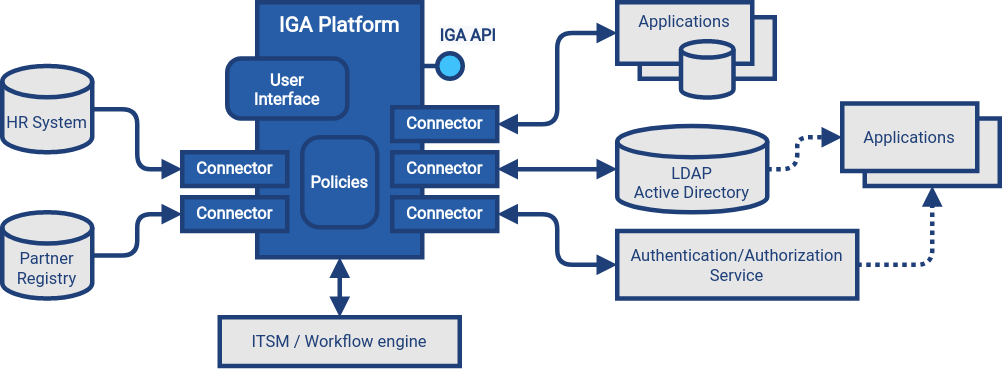

The diagram above was exported from draw.io. Its source (the exported page's mxGraphModel, read from the mxfile embedded in the PNG):
<mxGraphModel dx="760" dy="588" grid="1" gridSize="10" guides="1" tooltips="1" connect="1" arrows="1" fold="1" page="1" pageScale="1" pageWidth="850" pageHeight="1100" math="0" shadow="0">
  <root>
    <mxCell id="0" />
    <mxCell id="1" parent="0" />
    <mxCell id="tHHtjAJFI6P35O2heV7B-1" value="&lt;font style=&quot;font-size: 14px&quot;&gt;IGA Platform&lt;/font&gt;" style="rounded=0;whiteSpace=wrap;html=1;strokeWidth=3;perimeterSpacing=0;glass=0;strokeColor=#1E3F78;fillColor=#265DA6;fontFamily=Roboto;fontSource=https%3A%2F%2Ffonts.googleapis.com%2Fcss%3Ffamily%3DRoboto;fontColor=#FFFFFF;fontSize=11;fontStyle=1;spacing=2;align=center;verticalAlign=top;" parent="1" vertex="1">
      <mxGeometry x="200" y="40" width="110" height="170" as="geometry" />
    </mxCell>
    <mxCell id="tHHtjAJFI6P35O2heV7B-2" value="Connector" style="rounded=0;whiteSpace=wrap;html=1;strokeWidth=3;perimeterSpacing=0;glass=0;strokeColor=#1E3F78;fillColor=#265DA6;fontFamily=Roboto;fontSource=https%3A%2F%2Ffonts.googleapis.com%2Fcss%3Ffamily%3DRoboto;fontColor=#FFFFFF;fontSize=11;fontStyle=1;spacing=2;" parent="1" vertex="1">
      <mxGeometry x="290" y="110" width="70" height="22.5" as="geometry" />
    </mxCell>
    <mxCell id="tHHtjAJFI6P35O2heV7B-3" value="Connector" style="rounded=0;whiteSpace=wrap;html=1;strokeWidth=3;perimeterSpacing=0;glass=0;strokeColor=#1E3F78;fillColor=#265DA6;fontFamily=Roboto;fontSource=https%3A%2F%2Ffonts.googleapis.com%2Fcss%3Ffamily%3DRoboto;fontColor=#FFFFFF;fontSize=11;fontStyle=1;spacing=2;" parent="1" vertex="1">
      <mxGeometry x="290" y="140" width="70" height="22.5" as="geometry" />
    </mxCell>
    <mxCell id="tHHtjAJFI6P35O2heV7B-4" value="Connector" style="rounded=0;whiteSpace=wrap;html=1;strokeWidth=3;perimeterSpacing=0;glass=0;strokeColor=#1E3F78;fillColor=#265DA6;fontFamily=Roboto;fontSource=https%3A%2F%2Ffonts.googleapis.com%2Fcss%3Ffamily%3DRoboto;fontColor=#FFFFFF;fontSize=11;fontStyle=1;spacing=2;" parent="1" vertex="1">
      <mxGeometry x="290" y="170" width="70" height="22.5" as="geometry" />
    </mxCell>
    <mxCell id="tHHtjAJFI6P35O2heV7B-5" value="Connector" style="rounded=0;whiteSpace=wrap;html=1;strokeWidth=3;perimeterSpacing=0;glass=0;strokeColor=#1E3F78;fillColor=#265DA6;fontFamily=Roboto;fontSource=https%3A%2F%2Ffonts.googleapis.com%2Fcss%3Ffamily%3DRoboto;fontColor=#FFFFFF;fontSize=11;fontStyle=1;spacing=2;" parent="1" vertex="1">
      <mxGeometry x="150" y="170" width="70" height="22.5" as="geometry" />
    </mxCell>
    <mxCell id="tHHtjAJFI6P35O2heV7B-6" value="Connector" style="rounded=0;whiteSpace=wrap;html=1;strokeWidth=3;perimeterSpacing=0;glass=0;strokeColor=#1E3F78;fillColor=#265DA6;fontFamily=Roboto;fontSource=https%3A%2F%2Ffonts.googleapis.com%2Fcss%3Ffamily%3DRoboto;fontColor=#FFFFFF;fontSize=11;fontStyle=1;spacing=2;" parent="1" vertex="1">
      <mxGeometry x="150" y="140" width="70" height="22.5" as="geometry" />
    </mxCell>
    <mxCell id="tHHtjAJFI6P35O2heV7B-7" value="HR System" style="shape=cylinder3;whiteSpace=wrap;html=1;boundedLbl=1;backgroundOutline=1;size=10.399999999999977;rounded=0;glass=0;fontFamily=Roboto;fontSource=https%3A%2F%2Ffonts.googleapis.com%2Fcss2%3Ffamily%3DRoboto%3Aital%2Cwght%401%2C300%26display%3Dswapp;fontSize=11;fontColor=#1E3F78;strokeColor=#1E3F78;strokeWidth=3;fillColor=#E6E6E6;align=center;sketch=0;shadow=0;" parent="1" vertex="1">
      <mxGeometry x="30" y="82.5" width="60" height="57.5" as="geometry" />
    </mxCell>
    <mxCell id="tHHtjAJFI6P35O2heV7B-11" value="" style="edgeStyle=elbowEdgeStyle;elbow=horizontal;endArrow=block;html=1;fontFamily=Roboto;fontSource=https%3A%2F%2Ffonts.googleapis.com%2Fcss2%3Ffamily%3DRoboto%3Aital%2Cwght%401%2C300%26display%3Dswapp;fontSize=9;fontColor=#FFFFFF;strokeColor=#1E3F78;strokeWidth=3;endFill=1;exitX=1;exitY=0.5;exitDx=0;exitDy=0;exitPerimeter=0;entryX=0;entryY=0.5;entryDx=0;entryDy=0;" parent="1" source="tHHtjAJFI6P35O2heV7B-7" target="tHHtjAJFI6P35O2heV7B-6" edge="1">
      <mxGeometry width="50" height="50" relative="1" as="geometry">
        <mxPoint x="310" y="230" as="sourcePoint" />
        <mxPoint x="360" y="180" as="targetPoint" />
        <Array as="points" />
      </mxGeometry>
    </mxCell>
    <mxCell id="tHHtjAJFI6P35O2heV7B-12" value="Partner&lt;br&gt;Registry" style="shape=cylinder3;whiteSpace=wrap;html=1;boundedLbl=1;backgroundOutline=1;size=10.399999999999977;rounded=0;glass=0;fontFamily=Roboto;fontSource=https%3A%2F%2Ffonts.googleapis.com%2Fcss2%3Ffamily%3DRoboto%3Aital%2Cwght%401%2C300%26display%3Dswapp;fontSize=11;fontColor=#1E3F78;strokeColor=#1E3F78;strokeWidth=3;fillColor=#E6E6E6;align=center;sketch=0;shadow=0;" parent="1" vertex="1">
      <mxGeometry x="30" y="180" width="60" height="57.5" as="geometry" />
    </mxCell>
    <mxCell id="tHHtjAJFI6P35O2heV7B-13" value="" style="edgeStyle=elbowEdgeStyle;elbow=horizontal;endArrow=block;html=1;fontFamily=Roboto;fontSource=https%3A%2F%2Ffonts.googleapis.com%2Fcss2%3Ffamily%3DRoboto%3Aital%2Cwght%401%2C300%26display%3Dswapp;fontSize=9;fontColor=#FFFFFF;strokeColor=#1E3F78;strokeWidth=3;endFill=1;exitX=1;exitY=0.5;exitDx=0;exitDy=0;exitPerimeter=0;entryX=0;entryY=0.5;entryDx=0;entryDy=0;" parent="1" source="tHHtjAJFI6P35O2heV7B-12" target="tHHtjAJFI6P35O2heV7B-5" edge="1">
      <mxGeometry width="50" height="50" relative="1" as="geometry">
        <mxPoint x="100" y="121.25" as="sourcePoint" />
        <mxPoint x="140" y="161.25" as="targetPoint" />
        <Array as="points" />
      </mxGeometry>
    </mxCell>
    <mxCell id="tHHtjAJFI6P35O2heV7B-15" value="" style="edgeStyle=elbowEdgeStyle;elbow=horizontal;endArrow=block;html=1;fontFamily=Roboto;fontSource=https%3A%2F%2Ffonts.googleapis.com%2Fcss2%3Ffamily%3DRoboto%3Aital%2Cwght%401%2C300%26display%3Dswapp;fontSize=9;fontColor=#FFFFFF;strokeColor=#1E3F78;strokeWidth=3;endFill=1;entryX=0;entryY=0.5;entryDx=0;entryDy=0;exitX=1;exitY=0.5;exitDx=0;exitDy=0;startArrow=block;startFill=1;" parent="1" source="tHHtjAJFI6P35O2heV7B-4" target="tHHtjAJFI6P35O2heV7B-20" edge="1">
      <mxGeometry width="50" height="50" relative="1" as="geometry">
        <mxPoint x="290" y="230" as="sourcePoint" />
        <mxPoint x="340" y="180" as="targetPoint" />
        <Array as="points">
          <mxPoint x="400" y="200" />
        </Array>
      </mxGeometry>
    </mxCell>
    <mxCell id="tHHtjAJFI6P35O2heV7B-16" value="LDAP&lt;br&gt;Active Directory" style="shape=cylinder3;whiteSpace=wrap;html=1;boundedLbl=1;backgroundOutline=1;size=10.399999999999977;rounded=0;glass=0;fontFamily=Roboto;fontSource=https%3A%2F%2Ffonts.googleapis.com%2Fcss2%3Ffamily%3DRoboto%3Aital%2Cwght%401%2C300%26display%3Dswapp;fontSize=11;fontColor=#1E3F78;strokeColor=#1E3F78;strokeWidth=3;fillColor=#E6E6E6;align=center;sketch=0;shadow=0;" parent="1" vertex="1">
      <mxGeometry x="440" y="122.5" width="100" height="57.5" as="geometry" />
    </mxCell>
    <mxCell id="tHHtjAJFI6P35O2heV7B-18" value="" style="endArrow=block;html=1;strokeWidth=3;strokeColor=#1E3F78;endFill=1;entryX=0;entryY=0.5;entryDx=0;entryDy=0;entryPerimeter=0;exitX=1;exitY=0.5;exitDx=0;exitDy=0;startArrow=block;startFill=1;" parent="1" source="tHHtjAJFI6P35O2heV7B-3" target="tHHtjAJFI6P35O2heV7B-16" edge="1">
      <mxGeometry width="50" height="50" relative="1" as="geometry">
        <mxPoint x="260" y="200" as="sourcePoint" />
        <mxPoint x="310" y="150" as="targetPoint" />
      </mxGeometry>
    </mxCell>
    <mxCell id="tHHtjAJFI6P35O2heV7B-19" value="Policies" style="rounded=1;whiteSpace=wrap;html=1;strokeWidth=3;arcSize=23;strokeColor=#1E3F78;fillColor=#265DA6;fontFamily=Roboto;fontSource=https%3A%2F%2Ffonts.googleapis.com%2Fcss%3Ffamily%3DRoboto;fontColor=#FFFFFF;fontSize=11;fontStyle=1;spacing=2;verticalAlign=middle;" parent="1" vertex="1">
      <mxGeometry x="230" y="130" width="50" height="60" as="geometry" />
    </mxCell>
    <mxCell id="tHHtjAJFI6P35O2heV7B-20" value="&lt;font style=&quot;font-weight: normal&quot; color=&quot;#1e3f78&quot;&gt;Authentication/Authorization&lt;br&gt;Service&lt;/font&gt;" style="rounded=0;whiteSpace=wrap;html=1;strokeWidth=3;perimeterSpacing=0;glass=0;strokeColor=#1E3F78;fontFamily=Roboto;fontSource=https%3A%2F%2Ffonts.googleapis.com%2Fcss%3Ffamily%3DRoboto;fontColor=#FFFFFF;fontSize=11;fontStyle=1;spacing=2;verticalAlign=middle;fillColor=#E6E6E6;" parent="1" vertex="1">
      <mxGeometry x="440" y="192.5" width="160" height="45" as="geometry" />
    </mxCell>
    <mxCell id="8LKyPVBaV_Ux6skNlbbd-1" value="&lt;font style=&quot;font-weight: normal&quot; color=&quot;#1e3f78&quot;&gt;Applications&lt;/font&gt;" style="rounded=0;whiteSpace=wrap;html=1;strokeWidth=3;perimeterSpacing=0;glass=0;strokeColor=#1E3F78;fontFamily=Roboto;fontSource=https%3A%2F%2Ffonts.googleapis.com%2Fcss%3Ffamily%3DRoboto;fontColor=#FFFFFF;fontSize=11;fontStyle=1;spacing=2;verticalAlign=middle;fillColor=#E6E6E6;" vertex="1" parent="1">
      <mxGeometry x="455" y="50" width="90" height="41" as="geometry" />
    </mxCell>
    <mxCell id="8LKyPVBaV_Ux6skNlbbd-6" value="" style="edgeStyle=elbowEdgeStyle;elbow=horizontal;endArrow=block;html=1;fontFamily=Roboto;fontSource=https%3A%2F%2Ffonts.googleapis.com%2Fcss2%3Ffamily%3DRoboto%3Aital%2Cwght%401%2C300%26display%3Dswapp;fontSize=9;fontColor=#FFFFFF;strokeColor=#1E3F78;strokeWidth=3;endFill=1;exitX=1;exitY=0.5;exitDx=0;exitDy=0;entryX=0;entryY=0.5;entryDx=0;entryDy=0;startArrow=block;startFill=1;" edge="1" parent="1" source="tHHtjAJFI6P35O2heV7B-2" target="8LKyPVBaV_Ux6skNlbbd-5">
      <mxGeometry width="50" height="50" relative="1" as="geometry">
        <mxPoint x="360" y="290" as="sourcePoint" />
        <mxPoint x="410" y="240" as="targetPoint" />
        <Array as="points">
          <mxPoint x="400" y="90" />
        </Array>
      </mxGeometry>
    </mxCell>
    <mxCell id="8LKyPVBaV_Ux6skNlbbd-7" value="&lt;font style=&quot;font-weight: normal&quot; color=&quot;#1e3f78&quot;&gt;Applications&lt;/font&gt;" style="rounded=0;whiteSpace=wrap;html=1;strokeWidth=3;perimeterSpacing=0;glass=0;strokeColor=#1E3F78;fontFamily=Roboto;fontSource=https%3A%2F%2Ffonts.googleapis.com%2Fcss%3Ffamily%3DRoboto;fontColor=#FFFFFF;fontSize=11;fontStyle=1;spacing=2;verticalAlign=middle;fillColor=#E6E6E6;" vertex="1" parent="1">
      <mxGeometry x="605" y="117.5" width="90" height="45" as="geometry" />
    </mxCell>
    <mxCell id="8LKyPVBaV_Ux6skNlbbd-8" value="&lt;font style=&quot;font-weight: normal&quot; color=&quot;#1e3f78&quot;&gt;Applications&lt;/font&gt;" style="rounded=0;whiteSpace=wrap;html=1;strokeWidth=3;perimeterSpacing=0;glass=0;strokeColor=#1E3F78;fontFamily=Roboto;fontSource=https%3A%2F%2Ffonts.googleapis.com%2Fcss%3Ffamily%3DRoboto;fontColor=#FFFFFF;fontSize=11;fontStyle=1;spacing=2;verticalAlign=middle;fillColor=#E6E6E6;" vertex="1" parent="1">
      <mxGeometry x="590" y="107.5" width="90" height="45" as="geometry" />
    </mxCell>
    <mxCell id="8LKyPVBaV_Ux6skNlbbd-9" value="" style="edgeStyle=elbowEdgeStyle;elbow=horizontal;endArrow=block;html=1;fontFamily=Roboto;fontSource=https%3A%2F%2Ffonts.googleapis.com%2Fcss2%3Ffamily%3DRoboto%3Aital%2Cwght%401%2C300%26display%3Dswapp;fontSize=9;fontColor=#FFFFFF;strokeColor=#1E3F78;strokeWidth=3;dashed=1;dashPattern=1 1;endFill=1;entryX=0;entryY=0.5;entryDx=0;entryDy=0;exitX=1;exitY=0.5;exitDx=0;exitDy=0;exitPerimeter=0;" edge="1" parent="1" source="tHHtjAJFI6P35O2heV7B-16" target="8LKyPVBaV_Ux6skNlbbd-8">
      <mxGeometry width="50" height="50" relative="1" as="geometry">
        <mxPoint x="360" y="290" as="sourcePoint" />
        <mxPoint x="410" y="240" as="targetPoint" />
        <Array as="points">
          <mxPoint x="560" y="151" />
        </Array>
      </mxGeometry>
    </mxCell>
    <mxCell id="8LKyPVBaV_Ux6skNlbbd-10" value="" style="edgeStyle=elbowEdgeStyle;elbow=horizontal;endArrow=block;html=1;fontFamily=Roboto;fontSource=https%3A%2F%2Ffonts.googleapis.com%2Fcss2%3Ffamily%3DRoboto%3Aital%2Cwght%401%2C300%26display%3Dswapp;fontSize=9;fontColor=#FFFFFF;strokeColor=#1E3F78;strokeWidth=3;dashed=1;dashPattern=1 1;endFill=1;entryX=0.5;entryY=1;entryDx=0;entryDy=0;exitX=1;exitY=0.5;exitDx=0;exitDy=0;" edge="1" parent="1" source="tHHtjAJFI6P35O2heV7B-20" target="8LKyPVBaV_Ux6skNlbbd-7">
      <mxGeometry width="50" height="50" relative="1" as="geometry">
        <mxPoint x="550" y="161.25" as="sourcePoint" />
        <mxPoint x="600" y="147.5" as="targetPoint" />
        <Array as="points">
          <mxPoint x="650" y="190" />
        </Array>
      </mxGeometry>
    </mxCell>
    <mxCell id="8LKyPVBaV_Ux6skNlbbd-11" value="User&lt;br&gt;Interface" style="rounded=1;whiteSpace=wrap;html=1;strokeWidth=3;arcSize=23;strokeColor=#1E3F78;fillColor=#265DA6;fontFamily=Roboto;fontSource=https%3A%2F%2Ffonts.googleapis.com%2Fcss%3Ffamily%3DRoboto;fontColor=#FFFFFF;fontSize=11;fontStyle=1;spacing=2;verticalAlign=middle;direction=south;" vertex="1" parent="1">
      <mxGeometry x="180" y="77.5" width="80" height="40" as="geometry" />
    </mxCell>
    <mxCell id="8LKyPVBaV_Ux6skNlbbd-12" value="" style="ellipse;whiteSpace=wrap;html=1;aspect=fixed;rounded=0;glass=0;strokeColor=#1E3F78;strokeWidth=3;fillColor=#3FC2FC;" vertex="1" parent="1">
      <mxGeometry x="320" y="74" width="17" height="17" as="geometry" />
    </mxCell>
    <mxCell id="8LKyPVBaV_Ux6skNlbbd-13" value="" style="endArrow=none;html=1;strokeWidth=3;strokeColor=#1E3F78;entryX=0;entryY=0.5;entryDx=0;entryDy=0;exitX=1;exitY=0.25;exitDx=0;exitDy=0;" edge="1" parent="1" source="tHHtjAJFI6P35O2heV7B-1" target="8LKyPVBaV_Ux6skNlbbd-12">
      <mxGeometry width="50" height="50" relative="1" as="geometry">
        <mxPoint x="370" y="40" as="sourcePoint" />
        <mxPoint x="390" y="210" as="targetPoint" />
      </mxGeometry>
    </mxCell>
    <mxCell id="8LKyPVBaV_Ux6skNlbbd-15" value="&lt;span style=&quot;font-family: &amp;#34;roboto&amp;#34; ; font-size: 11px ; font-style: normal ; font-weight: 700 ; letter-spacing: normal ; text-align: center ; text-indent: 0px ; text-transform: none ; word-spacing: 0px ; background-color: rgb(248 , 249 , 250) ; display: inline ; float: none&quot;&gt;&lt;font color=&quot;#1e3f78&quot;&gt;IGA API&lt;/font&gt;&lt;/span&gt;" style="text;whiteSpace=wrap;html=1;" vertex="1" parent="1">
      <mxGeometry x="320" y="47.5" width="50" height="30" as="geometry" />
    </mxCell>
    <mxCell id="8LKyPVBaV_Ux6skNlbbd-16" value="&lt;font color=&quot;#1e3f78&quot;&gt;&lt;span style=&quot;font-weight: 400&quot;&gt;ITSM / Workflow engine&lt;/span&gt;&lt;/font&gt;" style="rounded=0;whiteSpace=wrap;html=1;strokeWidth=3;perimeterSpacing=0;glass=0;strokeColor=#1E3F78;fontFamily=Roboto;fontSource=https%3A%2F%2Ffonts.googleapis.com%2Fcss%3Ffamily%3DRoboto;fontColor=#FFFFFF;fontSize=11;fontStyle=1;spacing=2;verticalAlign=middle;fillColor=#E6E6E6;" vertex="1" parent="1">
      <mxGeometry x="175" y="250" width="160" height="32.5" as="geometry" />
    </mxCell>
    <mxCell id="8LKyPVBaV_Ux6skNlbbd-17" value="" style="endArrow=block;html=1;strokeWidth=3;strokeColor=#1E3F78;endFill=1;exitX=0.5;exitY=1;exitDx=0;exitDy=0;entryX=0.5;entryY=0;entryDx=0;entryDy=0;startArrow=block;startFill=1;" edge="1" parent="1" source="tHHtjAJFI6P35O2heV7B-1" target="8LKyPVBaV_Ux6skNlbbd-16">
      <mxGeometry width="50" height="50" relative="1" as="geometry">
        <mxPoint x="340" y="280" as="sourcePoint" />
        <mxPoint x="260" y="250" as="targetPoint" />
      </mxGeometry>
    </mxCell>
    <mxCell id="8LKyPVBaV_Ux6skNlbbd-5" value="&lt;font style=&quot;font-weight: normal&quot; color=&quot;#1e3f78&quot;&gt;Applications&lt;/font&gt;" style="rounded=0;whiteSpace=wrap;html=1;strokeWidth=3;perimeterSpacing=0;glass=0;strokeColor=#1E3F78;fontFamily=Roboto;fontSource=https%3A%2F%2Ffonts.googleapis.com%2Fcss%3Ffamily%3DRoboto;fontColor=#FFFFFF;fontSize=11;fontStyle=1;spacing=2;verticalAlign=top;fillColor=#E6E6E6;" vertex="1" parent="1">
      <mxGeometry x="440" y="40" width="90" height="41" as="geometry" />
    </mxCell>
    <mxCell id="8LKyPVBaV_Ux6skNlbbd-20" value="" style="shape=cylinder3;whiteSpace=wrap;html=1;boundedLbl=1;backgroundOutline=1;size=5.448275862069011;rounded=0;glass=0;fontFamily=Roboto;fontSource=https%3A%2F%2Ffonts.googleapis.com%2Fcss2%3Ffamily%3DRoboto%3Aital%2Cwght%401%2C300%26display%3Dswapp;fontSize=11;fontColor=#1E3F78;strokeColor=#1E3F78;strokeWidth=3;fillColor=#E6E6E6;align=center;sketch=0;shadow=0;" vertex="1" parent="1">
      <mxGeometry x="482.5" y="66" width="35" height="37.5" as="geometry" />
    </mxCell>
  </root>
</mxGraphModel>